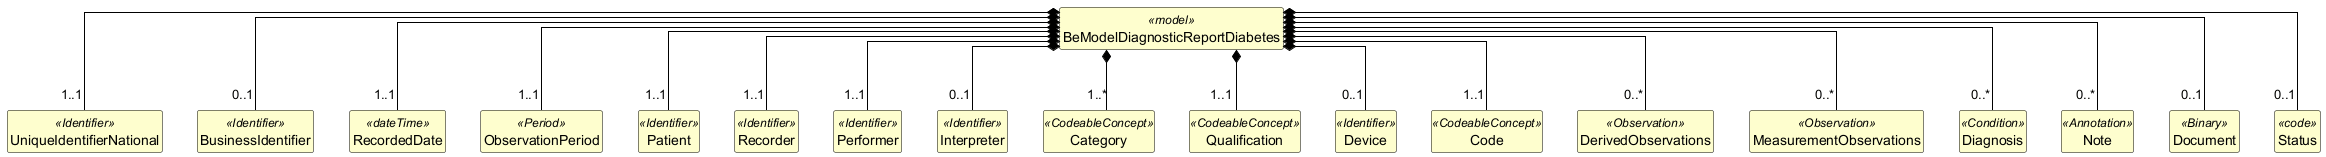

The diagram above was rendered by PlantUML. Its source (embedded in the PNG):
@startuml
skinparam shadowing false
skinparam classAttributeIconSize 0
skinparam linetype ortho
skinparam class {
  BackgroundColor #FEFECE
  BorderColor #000000
  ArrowColor #000000
  FontStyle bold
  AttributeFontStyle normal
}
hide circle
hide empty members

class "BeModelDiagnosticReportDiabetes" as BeModelDiagnosticReportDiabetes <<model>> {
}

class "UniqueIdentifierNational" as BeModelDiagnosticReportDiabetes_UniqueIdentifierNational <<Identifier>> {
}

class "BusinessIdentifier" as BeModelDiagnosticReportDiabetes_BusinessIdentifier <<Identifier>> {
}

class "RecordedDate" as BeModelDiagnosticReportDiabetes_RecordedDate <<dateTime>> {
}

class "ObservationPeriod" as BeModelDiagnosticReportDiabetes_ObservationPeriod <<Period>> {
}

class "Patient" as BeModelDiagnosticReportDiabetes_Patient <<Identifier>> {
}

class "Recorder" as BeModelDiagnosticReportDiabetes_Recorder <<Identifier>> {
}

class "Performer" as BeModelDiagnosticReportDiabetes_Performer <<Identifier>> {
}

class "Interpreter" as BeModelDiagnosticReportDiabetes_Interpreter <<Identifier>> {
}

class "Category" as BeModelDiagnosticReportDiabetes_Category <<CodeableConcept>> {
}

class "Qualification" as BeModelDiagnosticReportDiabetes_Qualification <<CodeableConcept>> {
}

class "Device" as BeModelDiagnosticReportDiabetes_Device <<Identifier>> {
}

class "Code" as BeModelDiagnosticReportDiabetes_Code <<CodeableConcept>> {
}

class "DerivedObservations" as BeModelDiagnosticReportDiabetes_DerivedObservations <<Observation>> {
}

class "MeasurementObservations" as BeModelDiagnosticReportDiabetes_MeasurementObservations <<Observation>> {
}

class "Diagnosis" as BeModelDiagnosticReportDiabetes_Diagnosis <<Condition>> {
}

class "Note" as BeModelDiagnosticReportDiabetes_Note <<Annotation>> {
}

class "Document" as BeModelDiagnosticReportDiabetes_Document <<Binary>> {
}

class "Status" as BeModelDiagnosticReportDiabetes_Status <<code>> {
}

BeModelDiagnosticReportDiabetes *-- "1..1" BeModelDiagnosticReportDiabetes_UniqueIdentifierNational
BeModelDiagnosticReportDiabetes *-- "0..1" BeModelDiagnosticReportDiabetes_BusinessIdentifier
BeModelDiagnosticReportDiabetes *-- "1..1" BeModelDiagnosticReportDiabetes_RecordedDate
BeModelDiagnosticReportDiabetes *-- "1..1" BeModelDiagnosticReportDiabetes_ObservationPeriod
BeModelDiagnosticReportDiabetes *-- "1..1" BeModelDiagnosticReportDiabetes_Patient
BeModelDiagnosticReportDiabetes *-- "1..1" BeModelDiagnosticReportDiabetes_Recorder
BeModelDiagnosticReportDiabetes *-- "1..1" BeModelDiagnosticReportDiabetes_Performer
BeModelDiagnosticReportDiabetes *-- "0..1" BeModelDiagnosticReportDiabetes_Interpreter
BeModelDiagnosticReportDiabetes *-- "1..*" BeModelDiagnosticReportDiabetes_Category
BeModelDiagnosticReportDiabetes *-- "1..1" BeModelDiagnosticReportDiabetes_Qualification
BeModelDiagnosticReportDiabetes *-- "0..1" BeModelDiagnosticReportDiabetes_Device
BeModelDiagnosticReportDiabetes *-- "1..1" BeModelDiagnosticReportDiabetes_Code
BeModelDiagnosticReportDiabetes *-- "0..*" BeModelDiagnosticReportDiabetes_DerivedObservations
BeModelDiagnosticReportDiabetes *-- "0..*" BeModelDiagnosticReportDiabetes_MeasurementObservations
BeModelDiagnosticReportDiabetes *-- "0..*" BeModelDiagnosticReportDiabetes_Diagnosis
BeModelDiagnosticReportDiabetes *-- "0..*" BeModelDiagnosticReportDiabetes_Note
BeModelDiagnosticReportDiabetes *-- "0..1" BeModelDiagnosticReportDiabetes_Document
BeModelDiagnosticReportDiabetes *-- "0..1" BeModelDiagnosticReportDiabetes_Status
@enduml